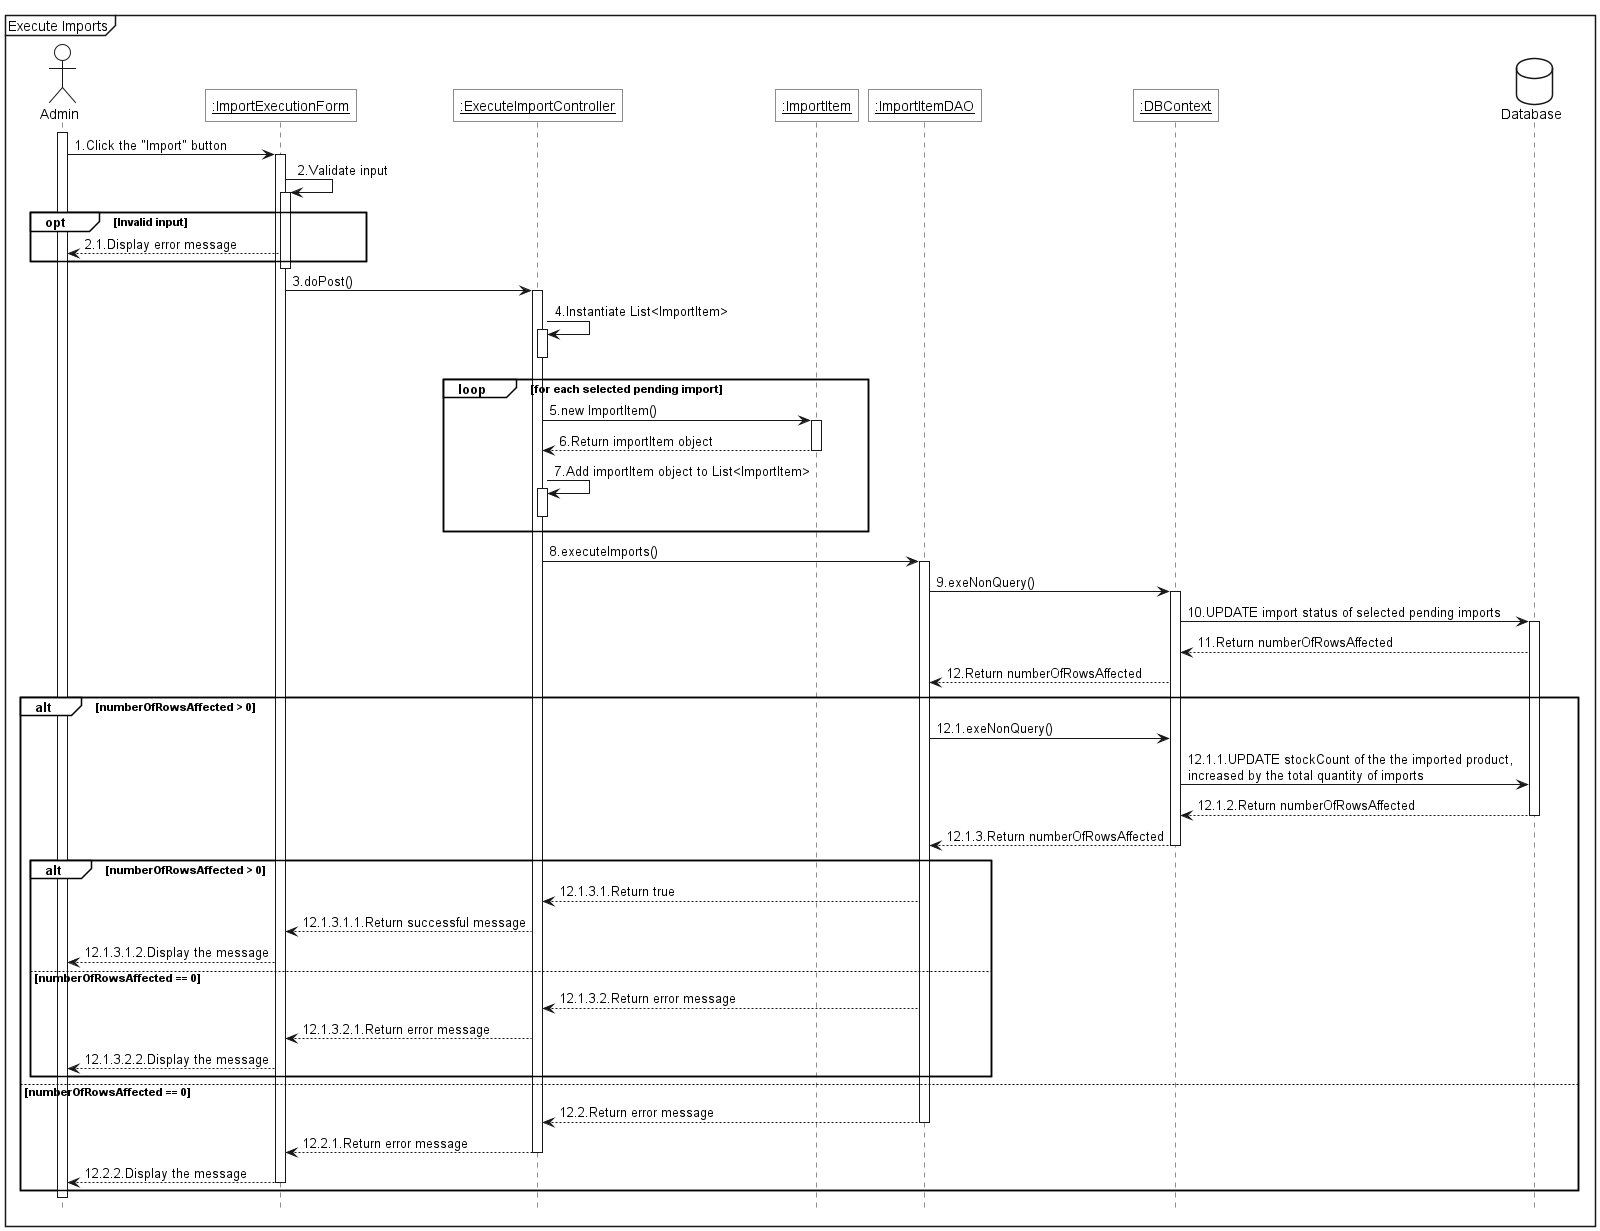

The diagram above was rendered by PlantUML. Its source (embedded in the PNG):
@startuml 
<style>
    sequenceDiagram{
        actor{
            BackgroundColor white
            LineThickness 1.0
        }
        participant{
            BackgroundColor white
            RoundCorner 0
        }
        database{
            BackgroundColor white
        }
        groupHeader{
            BackgroundColor white
        }
        referenceHeader{
            BackgroundColor white
        }
        reference{
            BackgroundColor white
        }
    }
</style>

hide footbox

mainframe Execute Imports

actor Admin as act

participant "<u>:ImportExecutionForm" as view
participant "<u>:ExecuteImportController" as ctrl
participant "<u>:ImportItem" as pro
participant "<u>:ImportItemDAO" as dao
participant "<u>:DBContext" as ctx

database Database as db

act++
act->view++:1.Click the "Import" button
view->view++:2.Validate input
group opt [Invalid input]
    view-->act:2.1.Display error message
end
view--
view->ctrl++:3.doPost()
ctrl->ctrl++:4.Instantiate List<ImportItem>
ctrl--
loop for each selected pending import
    ctrl->pro++:5.new ImportItem()
    pro-->ctrl--:6.Return importItem object
    ctrl->ctrl++:7.Add importItem object to List<ImportItem>
    ctrl--
end
ctrl->dao++:8.executeImports()
dao->ctx++:9.exeNonQuery()
ctx -> db++:10.UPDATE import status of selected pending imports
db -->ctx:11.Return numberOfRowsAffected
ctx -->dao:12.Return numberOfRowsAffected
alt numberOfRowsAffected > 0
    dao->ctx:12.1.exeNonQuery()
    ctx->db:12.1.1.UPDATE stockCount of the the imported product,\nincreased by the total quantity of imports
    db-->ctx--:12.1.2.Return numberOfRowsAffected
    ctx -->dao--:12.1.3.Return numberOfRowsAffected
    alt numberOfRowsAffected > 0
        dao-->ctrl:12.1.3.1.Return true
        ctrl-->view:12.1.3.1.1.Return successful message
        view-->act:12.1.3.1.2.Display the message
    else numberOfRowsAffected == 0
        dao-->ctrl:12.1.3.2.Return error message
        ctrl-->view:12.1.3.2.1.Return error message
        view-->act:12.1.3.2.2.Display the message
    end
else numberOfRowsAffected == 0
    dao-->ctrl--:12.2.Return error message
    ctrl-->view--:12.2.1.Return error message
    view-->act--:12.2.2.Display the message
end
act--
@enduml